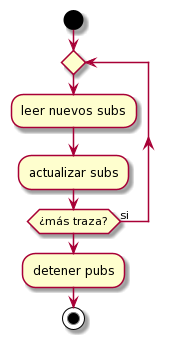

The diagram above was rendered by PlantUML. Its source (embedded in the PNG):
@startuml
start 

repeat
 :leer nuevos subs;
 :actualizar subs;
repeat while(¿más traza?) is (si)
:detener pubs;
stop
@enduml